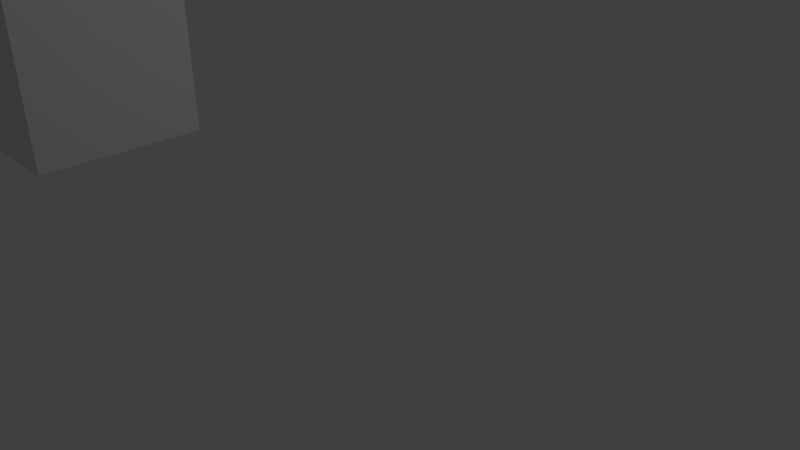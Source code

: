 # Source: Test1v1.blend  (saved by Blender 2.75.0; exported with 4.5.12 LTS)
import bpy
from mathutils import Matrix  # noqa: F401  (used for matrix-valued properties, if any)

bpy.ops.wm.read_factory_settings(use_empty=True)
scene = bpy.context.scene
scene.name = 'Scene'

# ---- collections
col_collection_1 = bpy.data.collections.new('Collection 1'); scene.collection.children.link(col_collection_1)

# ---- materials (node trees are filled in below, after node groups)
mat_material = bpy.data.materials.new('Material')
mat_material.alpha_threshold = 0.0
mat_material.use_transparent_shadow = False
mat_material.roughness = 0.5
mat_material.line_color = (0.0, 0.0, 0.0, 1.0)

# ---- material node trees

# ---- world
world_world = bpy.data.worlds.new('World'); scene.world = world_world
world_world.color = (0.05088, 0.05088, 0.05088)
world_world.use_sun_shadow = False
world_world.sun_shadow_jitter_overblur = 0.0
world_world.cycles.sampling_method = 'MANUAL'
world_world.cycles.sample_map_resolution = 256

# ---- cameras
cam_camera = bpy.data.cameras.new('Camera')
cam_camera.clip_end = 100.0
cam_camera.lens = 35.0
cam_camera.sensor_width = 32.0
cam_camera.sensor_height = 18.0
cam_camera.ortho_scale = 7.314
cam_camera.dof.focus_distance = 0.0
cam_camera.dof.aperture_fstop = 128.0

# ---- lights
light_lamp = bpy.data.lights.new('Lamp', 'POINT')
light_lamp.transmission_factor = 0.0
light_lamp.cutoff_distance = 30.0
light_lamp.energy = 100.0
light_lamp.shadow_buffer_clip_start = 1.001
light_lamp.shadow_soft_size = 0.1
light_lamp.shadow_maximum_resolution = 0.006
light_lamp.use_absolute_resolution = True
light_lamp.cycles.use_multiple_importance_sampling = False

# ---- meshes
me_cube = bpy.data.meshes.new('Cube')
me_cube.from_pydata([(1.0, 1.0, -1.0), (1.0, -1.0, -1.0), (-1.0, -1.0, -1.0), (-1.0, 1.0, -1.0), (1.0, 1.0, 1.0), (1.0, -1.0, 1.0), (-1.0, -1.0, 1.0), (-1.0, 1.0, 1.0)], [], [(0, 1, 2, 3), (4, 7, 6, 5), (0, 4, 5, 1), (1, 5, 6, 2), (2, 6, 7, 3), (4, 0, 3, 7)])
me_cube.materials.append(mat_material)
me_cube.use_remesh_preserve_volume = False
me_cube.use_remesh_preserve_attributes = False
me_cube.use_mirror_vertex_groups = False
me_cube.update()

# ---- objects
ob_cube = bpy.data.objects.new('Cube', me_cube)
ob_lamp = bpy.data.objects.new('Lamp', light_lamp)
ob_camera = bpy.data.objects.new('Camera', cam_camera)

# ---- transforms, parenting, visibility, modifiers, constraints
ob_cube.location = (-2.521, -2.425, 2.664)
ob_cube.lock_rotations_4d = False
ob_cube.empty_display_type = 'ARROWS'
ob_cube.lineart.crease_threshold = 0.0
ob_lamp.location = (4.076, 1.005, 5.904)
ob_lamp.rotation_euler = (0.6503, 0.05522, 1.866)
ob_lamp.lock_rotations_4d = False
ob_lamp.empty_display_type = 'ARROWS'
ob_lamp.color = (0.0, 0.0, 0.0, 0.0)
ob_lamp.lineart.crease_threshold = 0.0
ob_camera.location = (7.481, -6.508, 5.344)
ob_camera.rotation_euler = (1.109, 0.01082, 0.8149)
ob_camera.lock_rotations_4d = False
ob_camera.empty_display_type = 'ARROWS'
ob_camera.color = (0.0, 0.0, 0.0, 0.0)
ob_camera.display_type = 'WIRE'
ob_camera.lineart.crease_threshold = 0.0

# ---- collection membership
col_collection_1.objects.link(ob_cube)
col_collection_1.objects.link(ob_lamp)
col_collection_1.objects.link(ob_camera)

# ---- scene / render settings (as saved in the file)
scene.camera = ob_camera
scene.frame_start = 1; scene.frame_end = 250; scene.frame_set(1)
scene.render.engine = 'BLENDER_EEVEE_NEXT'
scene.render.resolution_percentage = 50
scene.render.dither_intensity = 0.0
scene.cycles.use_denoising = False
scene.cycles.samples = 10
scene.cycles.sampling_pattern = 'TABULATED_SOBOL'
scene.cycles.light_sampling_threshold = 0.0
scene.cycles.use_adaptive_sampling = False
scene.cycles.use_light_tree = False
scene.cycles.blur_glossy = 0.0
scene.cycles.pixel_filter_type = 'GAUSSIAN'
scene.cycles.sample_clamp_indirect = 0.0
scene.view_settings.view_transform = 'Standard'
bpy.context.view_layer.update()
